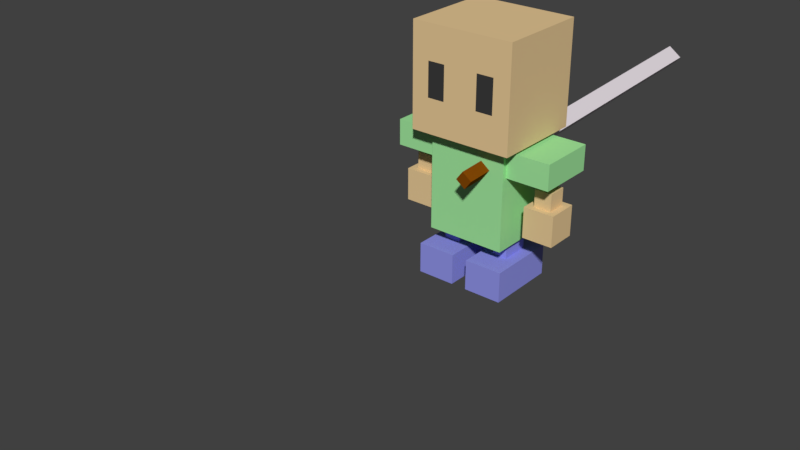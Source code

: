 # Source: playercube2.blend  (saved by Blender 2.79.0; exported with 4.5.12 LTS)
import bpy
from mathutils import Matrix  # noqa: F401  (used for matrix-valued properties, if any)

bpy.ops.wm.read_factory_settings(use_empty=True)
scene = bpy.context.scene
scene.name = 'Scene'

# ---- collections
col_collection_1 = bpy.data.collections.new('Collection 1'); scene.collection.children.link(col_collection_1)
col_collection_6 = bpy.data.collections.new('Collection 6'); scene.collection.children.link(col_collection_6)
col_collection_6.hide_render = True
col_collection_6.hide_viewport = True
col_collection_7 = bpy.data.collections.new('Collection 7'); scene.collection.children.link(col_collection_7)
col_collection_7.hide_render = True
col_collection_7.hide_viewport = True
col_collection_8 = bpy.data.collections.new('Collection 8'); scene.collection.children.link(col_collection_8)
col_collection_8.hide_render = True
col_collection_8.hide_viewport = True
col_collection_9 = bpy.data.collections.new('Collection 9'); scene.collection.children.link(col_collection_9)
col_collection_10 = bpy.data.collections.new('Collection 10'); scene.collection.children.link(col_collection_10)
col_collection_10.hide_render = True
col_collection_10.hide_viewport = True
col_collection_11 = bpy.data.collections.new('Collection 11'); scene.collection.children.link(col_collection_11)
col_collection_12 = bpy.data.collections.new('Collection 12'); scene.collection.children.link(col_collection_12)
col_collection_12.hide_render = True
col_collection_12.hide_viewport = True

# ---- materials (node trees are filled in below, after node groups)
mat_shoes = bpy.data.materials.new('Shoes')
mat_shoes.alpha_threshold = 0.0
mat_shoes.use_transparent_shadow = False
mat_shoes.diffuse_color = (0.2785, 0.291, 0.8, 1.0)
mat_shoes.roughness = 0.5
mat_shoes.specular_intensity = 0.0
mat_skin = bpy.data.materials.new('Skin')
mat_skin.alpha_threshold = 0.0
mat_skin.use_transparent_shadow = False
mat_skin.diffuse_color = (0.8, 0.5798, 0.3039, 1.0)
mat_skin.specular_color = (1.0, 0.2961, 0.04573)
mat_skin.roughness = 0.5
mat_skin.specular_intensity = 0.0
mat_skin.line_color = (0.0, 0.0, 0.0, 1.0)
mat_shirt = bpy.data.materials.new('Shirt')
mat_shirt.alpha_threshold = 0.0
mat_shirt.use_transparent_shadow = False
mat_shirt.diffuse_color = (0.3561, 0.8, 0.3422, 1.0)
mat_shirt.roughness = 0.5
mat_shirt.specular_intensity = 0.0
mat_shirt.line_color = (0.0, 0.0, 0.0, 1.0)
mat_eye = bpy.data.materials.new('Eye')
mat_eye.alpha_threshold = 0.0
mat_eye.use_transparent_shadow = False
mat_eye.diffuse_color = (0.04445, 0.04445, 0.04445, 1.0)
mat_eye.roughness = 0.5
mat_eye.specular_intensity = 0.0
mat_a_pants = bpy.data.materials.new('A.Pants')
mat_a_pants.alpha_threshold = 0.0
mat_a_pants.use_transparent_shadow = False
mat_a_pants.diffuse_color = (0.02565, 0.02631, 0.08714, 1.0)
mat_a_pants.roughness = 0.5
mat_plate = bpy.data.materials.new('Plate')
mat_plate.alpha_threshold = 0.0
mat_plate.use_transparent_shadow = False
mat_plate.diffuse_color = (0.006912, 0.006226, 0.03741, 1.0)
mat_plate.roughness = 0.5
mat_plate.specular_intensity = 0.0
mat_dark_iron = bpy.data.materials.new('Dark Iron')
mat_dark_iron.alpha_threshold = 0.0
mat_dark_iron.use_transparent_shadow = False
mat_dark_iron.diffuse_color = (0.3185, 0.3185, 0.3185, 1.0)
mat_dark_iron.roughness = 0.5
mat_dark_iron.specular_intensity = 0.0
mat_dark_iron.line_color = (0.0, 0.0, 0.0, 1.0)
mat_dark_wood = bpy.data.materials.new('Dark_Wood')
mat_dark_wood.alpha_threshold = 0.0
mat_dark_wood.use_transparent_shadow = False
mat_dark_wood.diffuse_color = (0.2266, 0.06338, 0.001937, 1.0)
mat_dark_wood.roughness = 0.5
mat_dark_wood.specular_intensity = 0.0
mat_dark_wood.line_color = (0.0, 0.0, 0.0, 1.0)
mat_sallow_iron = bpy.data.materials.new('sallow_iron')
mat_sallow_iron.alpha_threshold = 0.0
mat_sallow_iron.use_transparent_shadow = False
mat_sallow_iron.diffuse_color = (0.7484, 0.6862, 0.7325, 1.0)
mat_sallow_iron.roughness = 0.5
mat_sallow_iron.specular_intensity = 1.0
mat_sallow_iron.line_color = (0.0, 0.0, 0.0, 1.0)
mat_white = bpy.data.materials.new('white')
mat_white.alpha_threshold = 0.0
mat_white.use_transparent_shadow = False
mat_white.diffuse_color = (1.0, 1.0, 1.0, 1.0)
mat_white.roughness = 0.5
mat_white.specular_intensity = 0.0

# ---- material node trees

# ---- world
world_world = bpy.data.worlds.new('World'); scene.world = world_world
world_world.color = (0.05088, 0.05088, 0.05088)
world_world.use_sun_shadow = False
world_world.sun_shadow_jitter_overblur = 0.0
world_world.cycles.sampling_method = 'MANUAL'

# ---- meshes
me_cube_002 = bpy.data.meshes.new('Cube.002')
me_cube_002.from_pydata([(0.07345, -0.3317, -1.31), (0.07345, -0.3317, -1.018), (0.07345, 0.3491, -1.31), (0.07345, 0.3491, -1.018), (0.4362, -0.3317, -1.31), (0.4362, -0.3317, -1.018), (0.4362, 0.3491, -1.31), (0.4362, 0.3491, -1.018), (-0.07394, -0.3319, -1.31), (-0.07394, -0.3319, -1.018), (-0.07394, 0.35, -1.31), (-0.07394, 0.35, -1.018), (-0.4367, -0.3317, -1.31), (-0.4367, -0.3317, -1.018), (-0.4367, 0.3491, -1.31), (-0.4367, 0.3491, -1.018), (0.4589, 0.399, 0.09352), (0.4589, -0.2889, 0.09352), (0.4919, -0.3878, 0.09565), (0.4919, 0.4979, 0.09565), (-0.0002444, -0.3878, 0.09565), (-0.0002444, 0.4979, 0.09565), (-0.4593, 0.399, 0.09352), (-0.4593, -0.2889, 0.09352), (-0.4924, -0.3878, 0.09565), (-0.4924, 0.4979, 0.09565), (-0.0002444, 0.399, 0.09352), (-0.0002444, -0.2889, 0.09352), (0.3748, 0.3985, -0.8662), (0.3748, -0.2589, -0.8662), (0.3748, 0.399, 0.07344), (0.3748, -0.2584, 0.07344), (-0.3753, 0.3985, -0.8662), (-0.3753, -0.2589, -0.8662), (-0.3752, 0.399, 0.07344), (-0.3752, -0.2584, 0.07344), (-0.0002444, 0.3985, -0.8662), (-0.0002444, -0.2589, -0.8662), (-0.0002444, 0.399, 0.07344), (-0.0002444, -0.2584, 0.07344), (0.4919, -0.3878, 0.09565), (0.4919, 0.4979, 0.09565), (0.4919, -0.3878, 1.066), (0.4919, 0.4979, 1.066), (-0.0002444, -0.3878, 0.09565), (-0.0002444, 0.4979, 0.09565), (-0.4924, -0.3878, 0.09565), (-0.4924, 0.4979, 0.09565), (-0.0002444, 0.4979, 1.066), (-0.0002444, -0.3878, 1.066), (-0.4924, -0.3878, 1.066), (-0.4924, 0.4979, 1.066), (0.4888, -0.09298, -0.7483), (0.4888, -0.09298, -0.4536), (0.4888, 0.2017, -0.7483), (0.4888, 0.2017, -0.4536), (0.7836, -0.09298, -0.7483), (0.7836, -0.09298, -0.4536), (0.7836, 0.2017, -0.7483), (0.7836, 0.2017, -0.4536), (-0.4591, -0.1024, -0.7664), (-0.4591, -0.1024, -0.4529), (-0.4591, 0.2111, -0.7664), (-0.4591, 0.2111, -0.4529), (-0.7726, -0.1024, -0.7664), (-0.7726, -0.1024, -0.4529), (-0.7726, 0.2111, -0.7664), (-0.7726, 0.2111, -0.4529), (-0.0002444, 0.4979, 0.4191), (-0.0002444, 0.4979, 0.7425), (0.4919, 0.4979, 0.7425), (0.4919, 0.4979, 0.4191), (0.4919, -0.3878, 0.7425), (0.4919, -0.3878, 0.4191), (-0.0002444, -0.3878, 0.7425), (-0.0002444, -0.3878, 0.4191), (-0.4924, 0.4979, 0.7425), (-0.4924, 0.4979, 0.4191), (-0.4924, -0.3878, 0.7425), (-0.4924, -0.3878, 0.4191), (-0.3283, -0.3878, 0.09565), (-0.1643, -0.3878, 0.09565), (-0.3283, 0.4979, 0.09565), (-0.1643, 0.4979, 0.09565), (-0.3283, -0.3878, 1.066), (-0.1643, -0.3878, 1.066), (-0.3283, 0.4979, 1.066), (-0.1643, 0.4979, 1.066), (-0.1643, -0.3878, 0.4191), (-0.3283, -0.3878, 0.4191), (-0.1643, -0.3878, 0.7425), (-0.3283, -0.3878, 0.7425), (-0.3283, 0.4979, 0.4191), (-0.1643, 0.4979, 0.4191), (-0.3283, 0.4979, 0.7425), (-0.1643, 0.4979, 0.7425), (0.3278, -0.3878, 0.09565), (0.1638, -0.3878, 0.09565), (0.3278, 0.4979, 0.09565), (0.1638, 0.4979, 0.09565), (0.3278, -0.3878, 1.066), (0.1638, -0.3878, 1.066), (0.3278, 0.4979, 1.066), (0.1638, 0.4979, 1.066), (0.3278, -0.3878, 0.4191), (0.1638, -0.3878, 0.4191), (0.3278, -0.3878, 0.7425), (0.1638, -0.3878, 0.7425), (0.1638, 0.4979, 0.4191), (0.3278, 0.4979, 0.4191), (0.1638, 0.4979, 0.7425), (0.3278, 0.4979, 0.7425), (0.5537, -0.03582, -0.4536), (0.5537, 0.1446, -0.4536), (0.7187, 0.1446, -0.4536), (0.7187, -0.03582, -0.4536), (-0.5285, -0.0415, -0.4529), (-0.5285, 0.1503, -0.4529), (-0.7032, 0.1503, -0.4529), (-0.7032, -0.0415, -0.4529), (0.5537, -0.03582, -0.2896), (0.5537, 0.1446, -0.2896), (0.7187, 0.1446, -0.2896), (0.7187, -0.03582, -0.2896), (-0.5285, -0.0415, -0.2889), (-0.5285, 0.1503, -0.2889), (-0.7032, 0.1503, -0.2889), (-0.7032, -0.0415, -0.2889), (0.3748, 0.3368, -0.1782), (0.3748, -0.214, -0.1782), (0.3748, 0.3371, 0.06266), (0.3748, -0.2136, 0.06266), (0.7889, 0.3368, -0.1782), (0.7889, -0.214, -0.1782), (0.7889, 0.3371, 0.06269), (0.7889, -0.2136, 0.06269), (-0.3753, 0.3365, -0.181), (-0.3753, -0.2185, -0.181), (-0.3753, 0.3368, 0.06175), (-0.3753, -0.2182, 0.06175), (-0.7731, 0.3365, -0.181), (-0.7731, -0.2186, -0.181), (-0.7731, 0.3368, 0.06178), (-0.7731, -0.2182, 0.06178), (0.07345, -0.3317, -1.018), (0.07345, 0.3491, -1.018), (0.4362, 0.3491, -1.018), (0.4362, -0.3317, -1.018), (-0.07394, -0.3317, -1.018), (-0.07394, 0.3491, -1.018), (-0.4367, 0.3491, -1.018), (-0.4367, -0.3317, -1.018), (0.1838, -0.08205, -1.018), (0.1838, 0.1901, -1.018), (0.3259, 0.1901, -1.018), (0.3259, -0.08205, -1.018), (-0.177, -0.09591, -1.018), (-0.177, 0.2039, -1.018), (-0.3336, 0.2039, -1.018), (-0.3336, -0.09591, -1.018), (0.1838, -0.08205, -0.9158), (0.1838, 0.1901, -0.9158), (0.3259, 0.1901, -0.9158), (0.3259, -0.08205, -0.9158), (-0.177, -0.09591, -0.9158), (-0.177, 0.2039, -0.9158), (-0.3336, 0.2039, -0.9158), (-0.3336, -0.09591, -0.9158)], [], [(0, 1, 3, 2), (2, 3, 7, 6), (6, 7, 5, 4), (4, 5, 1, 0), (2, 6, 4, 0), (15, 13, 151, 150), (8, 10, 11, 9), (10, 14, 15, 11), (14, 12, 13, 15), (12, 8, 9, 13), (10, 8, 12, 14), (1, 5, 147, 144), (16, 26, 21, 19), (27, 17, 18, 20), (17, 16, 19, 18), (22, 25, 21, 26), (27, 20, 24, 23), (23, 24, 25, 22), (31, 29, 129, 131), (30, 28, 36, 38), (29, 31, 39, 37), (28, 29, 37, 36), (33, 35, 139, 137), (34, 38, 36, 32), (33, 37, 39, 35), (32, 36, 37, 33), (72, 70, 43, 42), (103, 48, 49, 101), (110, 69, 48, 103), (106, 72, 42, 100), (78, 50, 51, 76), (87, 85, 49, 48), (95, 87, 48, 69), (91, 84, 50, 78), (52, 53, 55, 54), (54, 55, 59, 58), (58, 59, 57, 56), (56, 57, 53, 52), (54, 58, 56, 52), (57, 59, 114, 115), (60, 62, 63, 61), (62, 66, 67, 63), (66, 64, 65, 67), (64, 60, 61, 65), (62, 60, 64, 66), (63, 67, 118, 117), (80, 89, 79, 46), (89, 91, 78, 79), (83, 93, 68, 45), (93, 95, 69, 68), (46, 79, 77, 47), (79, 78, 76, 77), (96, 40, 73, 104), (104, 73, 72, 106), (99, 45, 68, 108), (108, 68, 69, 110), (40, 41, 71, 73), (73, 71, 70, 72), (77, 76, 94, 92), (92, 94, 95, 93), (47, 77, 92, 82), (82, 92, 93, 83), (75, 74, 90, 88), (88, 90, 91, 89), (44, 75, 88, 81), (81, 88, 89, 80), (74, 49, 85, 90), (90, 85, 84, 91), (76, 51, 86, 94), (94, 86, 87, 95), (51, 50, 84, 86), (86, 84, 85, 87), (71, 109, 111, 70), (109, 108, 110, 111), (41, 98, 109, 71), (98, 99, 108, 109), (75, 105, 107, 74), (105, 104, 106, 107), (44, 97, 105, 75), (97, 96, 104, 105), (74, 107, 101, 49), (107, 106, 100, 101), (70, 111, 102, 43), (111, 110, 103, 102), (43, 102, 100, 42), (102, 103, 101, 100), (116, 117, 125, 124), (55, 53, 112, 113), (53, 57, 115, 112), (59, 55, 113, 114), (118, 119, 127, 126), (67, 65, 119, 118), (61, 63, 117, 116), (65, 61, 116, 119), (122, 121, 120, 123), (126, 127, 124, 125), (115, 114, 122, 123), (119, 116, 124, 127), (113, 112, 120, 121), (117, 118, 126, 125), (112, 115, 123, 120), (114, 113, 121, 122), (129, 128, 132, 133), (29, 28, 128, 129), (30, 31, 131, 130), (28, 30, 130, 128), (132, 134, 135, 133), (130, 131, 135, 134), (128, 130, 134, 132), (131, 129, 133, 135), (137, 139, 143, 141), (32, 33, 137, 136), (35, 34, 138, 139), (34, 32, 136, 138), (140, 141, 143, 142), (136, 137, 141, 140), (139, 138, 142, 143), (138, 136, 140, 142), (17, 27, 16), (39, 31, 30), (22, 26, 27), (27, 23, 22), (27, 26, 16), (38, 34, 39), (39, 34, 35), (38, 39, 30), (148, 149, 157, 156), (150, 151, 159, 158), (7, 3, 145, 146), (9, 11, 149, 148), (13, 9, 148, 151), (5, 7, 146, 147), (11, 15, 150, 149), (3, 1, 144, 145), (158, 159, 167, 166), (154, 153, 161, 162), (147, 146, 154, 155), (145, 144, 152, 153), (151, 148, 156, 159), (149, 150, 158, 157), (144, 147, 155, 152), (146, 145, 153, 154), (162, 161, 160, 163), (166, 167, 164, 165), (156, 157, 165, 164), (155, 154, 162, 163), (153, 152, 160, 161), (159, 156, 164, 167), (157, 158, 166, 165), (152, 155, 163, 160)])
me_cube_002.polygons.foreach_set('material_index', [0, 0, 0, 0, 0, 0, 0, 0, 0, 0, 0, 0, 1, 1, 1, 1, 1, 1, 2, 2, 2, 2, 2, 2, 2, 2, 1, 1, 1, 1, 1, 1, 1, 1, 1, 1, 1, 1, 1, 1, 1, 1, 1, 1, 1, 1, 1, 1, 1, 1, 1, 1, 1, 1, 1, 1, 1, 1, 1, 1, 1, 1, 1, 3, 1, 1, 1, 1, 1, 1, 1, 1, 1, 1, 1, 1, 1, 3, 1, 1, 1, 1, 1, 1, 1, 1, 1, 1, 1, 1, 1, 1, 1, 1, 1, 1, 1, 1, 1, 1, 1, 1, 2, 2, 2, 2, 2, 2, 2, 2, 2, 2, 2, 2, 2, 2, 2, 2, 1, 2, 1, 1, 1, 2, 2, 2, 0, 0, 0, 0, 0, 0, 0, 0, 0, 0, 0, 0, 0, 0, 0, 0, 0, 0, 0, 0, 0, 0, 0, 0])
me_cube_002.materials.append(mat_shoes)
me_cube_002.materials.append(mat_skin)
me_cube_002.materials.append(mat_shirt)
me_cube_002.materials.append(mat_eye)
me_cube_002.use_remesh_preserve_volume = False
me_cube_002.use_remesh_preserve_attributes = False
me_cube_002.use_mirror_vertex_groups = False
me_cube_002.update()
me_cube_001 = bpy.data.meshes.new('Cube.001')
me_cube_001.from_pydata([(0.06785, -0.3744, -0.1409), (0.06785, -0.3744, 0.1648), (0.06785, 0.2953, -0.1409), (0.06785, 0.2953, 0.1648), (0.4529, -0.3744, -0.1409), (0.4529, -0.3744, 0.1648), (0.4529, 0.2953, -0.1409), (0.4529, 0.2953, 0.1648), (0.07605, -0.4135, -0.1323), (0.07605, -0.4067, 0.1614), (0.433, -0.4067, 0.1602), (0.433, -0.4135, -0.1334), (-0.06107, -0.3741, -0.1409), (-0.06107, -0.3741, 0.1689), (-0.06107, 0.2956, -0.1409), (-0.06107, 0.2956, 0.1689), (-0.4647, -0.3741, -0.1409), (-0.4647, -0.3741, 0.1689), (-0.4647, 0.2956, -0.1409), (-0.4647, 0.2956, 0.1689), (-0.07425, -0.4133, -0.1327), (-0.07537, -0.4078, 0.1661), (-0.4587, -0.4078, 0.1649), (-0.4575, -0.4133, -0.1338), (0.06785, -0.3744, -0.008212), (0.06785, 0.2953, -0.008212), (0.4529, 0.2953, -0.008212), (0.4529, -0.3744, -0.008212), (0.07605, -0.4345, 0.03007), (0.433, -0.4345, 0.02894)], [], [(24, 1, 3, 25), (26, 7, 5, 27), (24, 0, 8, 28), (2, 6, 4, 0), (7, 3, 1, 5), (29, 10, 9, 28), (0, 4, 11, 8), (5, 1, 9, 10), (27, 5, 10, 29), (12, 14, 15, 13), (7, 26, 25), (18, 16, 17, 19), (13, 21, 20, 12), (14, 12, 16, 18), (19, 17, 13, 15), (23, 20, 21, 22), (12, 20, 23, 16), (17, 22, 21, 13), (16, 23, 22, 17), (7, 25, 3), (15, 14, 18), (26, 6, 2), (26, 2, 25), (15, 18, 19), (4, 27, 29, 11), (11, 29, 28, 8), (1, 24, 28, 9), (6, 26, 27, 4), (0, 24, 25, 2)])
me_cube_001.polygons.foreach_set('material_index', [3, 3, 3, 3, 3, 3, 3, 3, 3, 3, 3, 3, 3, 3, 3, 3, 3, 3, 3, 3, 3, 3, 3, 3, 3, 3, 3, 3, 3])
me_cube_001.materials.append(mat_shoes)
me_cube_001.materials.append(mat_skin)
me_cube_001.materials.append(mat_shirt)
me_cube_001.materials.append(mat_a_pants)
me_cube_001.use_remesh_preserve_volume = False
me_cube_001.use_remesh_preserve_attributes = False
me_cube_001.use_mirror_vertex_groups = False
me_cube_001.update()
me_cube_003 = bpy.data.meshes.new('Cube.003')
me_cube_003.from_pydata([(0.4101, 0.3761, 0.5466), (0.4097, 0.374, -0.127), (-0.4113, 0.3761, 0.5466), (-0.4117, 0.374, -0.127), (-0.0006133, 0.3761, 0.5466), (-0.0009823, 0.374, -0.1845), (-0.001519, -0.2414, -0.1844), (-0.00115, -0.2394, 0.5467), (-0.4122, -0.2414, -0.1268), (-0.4119, -0.2394, 0.5467), (-0.206, 0.3761, 0.5466), (-0.2063, 0.374, -0.127), (-0.001165, -0.2394, 0.1541), (-0.001165, -0.2394, 0.154), (0.4092, -0.2414, -0.1268), (-0.001136, -0.2394, 0.1541), (-0.001121, -0.2394, 0.1541), (-0.001136, -0.2394, 0.154), (0.2048, 0.3761, 0.5466), (0.2044, 0.374, -0.127), (-0.001121, -0.2394, 0.154), (-0.001179, -0.2394, 0.1541), (-0.001179, -0.2394, 0.154), (-0.00115, -0.2394, 0.1541), (-0.00115, -0.2394, 0.154), (0.2038, -0.2414, -0.1268), (0.4096, -0.2394, 0.5467), (0.2042, -0.2394, 0.5467), (-0.2069, -0.2414, -0.1268), (-0.2065, -0.2394, 0.5467)], [], [(18, 19, 5, 4), (10, 4, 5, 11), (1, 0, 26, 14), (19, 1, 14, 25), (8, 28, 13, 22), (6, 25, 17, 24), (9, 8, 22, 21), (14, 26, 16, 20), (26, 27, 15, 16), (10, 2, 9, 29), (27, 7, 23, 15), (29, 9, 21, 12), (2, 10, 11, 3), (25, 14, 20, 17), (7, 29, 12, 23), (28, 6, 24, 13), (0, 18, 27, 26), (5, 19, 25, 6), (4, 10, 29, 7), (2, 3, 8, 9), (11, 5, 6, 28), (18, 4, 7, 27), (3, 11, 28, 8), (0, 1, 19, 18)])
me_cube_003.polygons.foreach_set('material_index', [3, 3, 3, 3, 3, 3, 3, 3, 3, 3, 3, 3, 3, 3, 3, 3, 3, 3, 3, 3, 3, 3, 3, 3])
me_cube_003.materials.append(mat_shoes)
me_cube_003.materials.append(mat_skin)
me_cube_003.materials.append(mat_shirt)
me_cube_003.materials.append(mat_plate)
me_cube_003.use_remesh_preserve_volume = False
me_cube_003.use_remesh_preserve_attributes = False
me_cube_003.use_mirror_vertex_groups = False
me_cube_003.update()
me_cube_004 = bpy.data.meshes.new('Cube.004')
me_cube_004.from_pydata([(0.5259, -0.5169, -0.4819), (0.5261, 0.4774, -0.4528), (0.5253, -0.5442, 0.4528), (0.5255, 0.4502, 0.4818), (-0.5255, -0.5167, -0.4825), (-0.5253, 0.4776, -0.4535), (-0.5261, -0.544, 0.4521), (-0.5259, 0.4504, 0.4812), (0.4743, -0.5171, -0.4819), (0.4789, -0.5428, 0.4063), (-0.479, -0.5167, -0.4822), (-0.4796, -0.5427, 0.4057), (-0.0002288, 0.4503, 0.4815), (0.4745, 0.4286, -0.4543), (-0.0003923, -0.5441, 0.4524), (-0.4737, 0.4288, -0.4549), (0.0003967, 0.4775, -0.4531), (-0.0003647, -0.5427, 0.406), (0.0003887, 0.4287, -0.4546), (0.0003887, 0.4287, -0.4546), (0.0003887, 0.4287, -0.4546), (0.0003208, 0.0566, -0.4541), (0.0003819, 0.4284, -0.4433), (-0.4737, 0.4285, -0.4436), (0.4744, 0.4283, -0.443), (0.4745, 0.4333, -0.4542), (0.4791, 0.4076, 0.4341), (-0.4789, 0.4337, -0.4544), (-0.4795, 0.4078, 0.4335), (-0.0002084, 0.4077, 0.4338), (-0.000224, 0.4199, -0.06824), (0.0004038, 0.4199, -0.06824), (8.992e-05, 0.4199, -0.06824), (0.000388, 0.4335, -0.452), (-0.4789, 0.4336, -0.4522), (0.4797, 0.4335, -0.4517), (0.0003581, 0.2424, -0.4601), (0.0004082, 0.2424, -0.4601), (0.000308, 0.2424, -0.4601), (0.0003581, 0.2424, -0.4601), (0.0003793, 0.2424, -0.4601), (0.0003369, 0.2424, -0.4601), (0.0003581, 0.2424, -0.4601), (0.2011, 0.05656, -0.454), (-0.2005, 0.05578, -0.4543), (0.0003207, 0.05574, -0.4542)], [(18, 19), (19, 20)], [(0, 1, 3, 2), (14, 12, 7, 6), (6, 7, 5, 4), (16, 1, 13, 18), (14, 6, 11, 17), (12, 3, 1, 16), (0, 2, 9, 8), (6, 4, 10, 11), (4, 5, 15, 10), (1, 0, 8, 13), (7, 12, 16, 5), (2, 14, 17, 9), (5, 16, 18, 15), (2, 3, 12, 14), (22, 24, 43, 21), (42, 41, 44, 45), (17, 11, 28, 29), (9, 17, 29, 26), (11, 10, 27, 28), (8, 9, 26, 25), (13, 18, 32, 30), (26, 29, 33, 35), (18, 15, 31, 32), (29, 28, 34, 33), (40, 39, 21, 43), (37, 40, 43, 24), (39, 36, 22, 21), (18, 13, 37, 36), (36, 42, 45, 22), (15, 18, 36, 38), (36, 37, 24, 22), (23, 22, 45, 44), (38, 36, 22, 23), (41, 38, 23, 44)])
me_cube_004.polygons.foreach_set('material_index', [3, 3, 3, 3, 3, 3, 3, 3, 3, 3, 3, 3, 3, 3, 3, 3, 3, 3, 3, 3, 3, 3, 3, 3, 3, 3, 3, 3, 3, 3, 3, 3, 3, 3])
me_cube_004.materials.append(mat_shoes)
me_cube_004.materials.append(mat_skin)
me_cube_004.materials.append(mat_shirt)
me_cube_004.materials.append(mat_plate)
me_cube_004.use_remesh_preserve_volume = False
me_cube_004.use_remesh_preserve_attributes = False
me_cube_004.use_mirror_vertex_groups = False
me_cube_004.update()
me_cube_005 = bpy.data.meshes.new('Cube.005')
me_cube_005.from_pydata([(0.05387, -1.324, 0.1054), (0.07427, -1.825, 0.1077), (-0.03691, -1.829, 0.1113), (-0.05731, -1.329, 0.1091), (0.05754, -1.324, 0.2167), (0.07795, -1.825, 0.219), (-0.03323, -1.829, 0.2226), (-0.05364, -1.329, 0.2203), (0.07095, -1.188, 0.08137), (-0.08899, -1.195, 0.08665), (0.07624, -1.188, 0.2415), (-0.08371, -1.195, 0.2467), (0.2571, -1.357, 0.07519), (0.2624, -1.357, 0.2353), (-0.2599, -1.379, 0.09226), (-0.2546, -1.379, 0.2523), (0.2495, -1.18, 0.07547), (0.2547, -1.18, 0.2356), (-0.2675, -1.202, 0.09254), (-0.2622, -1.202, 0.2526), (0.07095, -1.188, 0.08137), (-0.08899, -1.195, 0.08665), (0.07624, -1.188, 0.2415), (-0.08371, -1.195, 0.2467), (0.07219, -1.188, 0.119), (-0.08775, -1.195, 0.1242), (0.07489, -1.188, 0.2006), (-0.08505, -1.195, 0.2059), (-0.04557, 1.813, 0.1025), (-0.2055, 1.806, 0.1078), (-0.04287, 1.813, 0.1842), (-0.2028, 1.806, 0.1895)], [], [(0, 1, 2, 3), (4, 7, 6, 5), (0, 4, 5, 1), (1, 5, 6, 2), (2, 6, 7, 3), (4, 0, 12, 13), (8, 9, 21, 20), (7, 11, 19, 15), (7, 4, 10, 11), (0, 3, 9, 8), (13, 12, 16, 17), (14, 15, 19, 18), (11, 9, 18, 19), (9, 3, 14, 18), (3, 7, 15, 14), (0, 8, 16, 12), (10, 4, 13, 17), (8, 10, 17, 16), (20, 21, 25, 24), (10, 8, 20, 22), (9, 11, 23, 21), (11, 10, 22, 23), (24, 25, 29, 28), (22, 20, 24, 26), (21, 23, 27, 25), (23, 22, 26, 27), (30, 28, 29, 31), (26, 24, 28, 30), (25, 27, 31, 29), (27, 26, 30, 31)])
me_cube_005.polygons.foreach_set('material_index', [1, 1, 1, 1, 1, 1, 0, 1, 1, 1, 1, 1, 1, 1, 1, 1, 1, 1, 1, 0, 0, 1, 2, 0, 0, 1, 2, 2, 2, 2])
me_cube_005.materials.append(mat_dark_iron)
me_cube_005.materials.append(mat_dark_wood)
me_cube_005.materials.append(mat_sallow_iron)
me_cube_005.use_remesh_preserve_volume = False
me_cube_005.use_remesh_preserve_attributes = False
me_cube_005.use_mirror_vertex_groups = False
me_cube_005.update()
me_plane = bpy.data.meshes.new('Plane')
me_plane.from_pydata([(-0.5399, -0.5485, -0.0499), (0.5818, -0.5485, -0.0499), (-0.5399, 0.5732, -0.0499), (0.5818, 0.5732, -0.0499), (-0.5399, 0.5732, 0.05357), (-0.5399, -0.5485, 0.05357), (0.5818, -0.5485, 0.05357), (0.5818, 0.5732, 0.05357)], [], [(0, 2, 3, 1), (5, 6, 7, 4), (1, 3, 7, 6), (2, 0, 5, 4), (3, 2, 4, 7), (0, 1, 6, 5)])
me_plane.materials.append(mat_dark_iron)
me_plane.use_remesh_preserve_volume = False
me_plane.use_remesh_preserve_attributes = False
me_plane.use_mirror_vertex_groups = False
me_plane.update()
me_cube = bpy.data.meshes.new('Cube')
me_cube.from_pydata([(0.2426, 1.066, 0.07101), (0.2423, 1.066, -0.06128), (0.03913, 0.8974, -0.0618), (0.03946, 0.8968, 0.07049), (0.2546, -1.042, 0.04977), (0.2543, -1.042, -0.08252), (0.06482, -0.8804, -0.07981), (0.06515, -0.881, 0.05249), (-0.01414, 0.7038, 0.06886), (-0.1495, 0.3606, 0.0662), (-0.2311, 0.008857, 0.06314), (-0.1455, -0.342, 0.05912), (0.005704, -0.6805, 0.05485), (-0.01447, 0.7044, -0.06343), (-0.1498, 0.3613, -0.0661), (-0.2314, 0.009485, -0.06916), (-0.1458, -0.3413, -0.07318), (0.005371, -0.6798, -0.07745), (-0.1131, 0.7059, -0.06285), (-0.2589, 0.3606, -0.06547), (-0.3405, 0.008856, -0.06853), (-0.2549, -0.342, -0.07255), (-0.09174, -0.6894, -0.07698), (-0.1127, 0.7053, 0.06945), (-0.2586, 0.36, 0.06682), (-0.3401, 0.008228, 0.06376), (-0.2546, -0.3426, 0.05974), (-0.0914, -0.69, 0.05531), (0.2425, 1.066, 0.01844), (0.2424, 1.066, -0.0006768), (0.03924, 0.8972, -0.001197), (0.03935, 0.897, 0.01792), (0.2545, -1.042, -0.002801), (0.2544, -1.042, -0.02191), (0.06493, -0.8806, -0.0192), (0.06504, -0.8808, -8.562e-05), (-0.1129, 0.7057, -0.002241), (-0.1128, 0.7055, 0.01687), (-0.2588, 0.3604, -0.004865), (-0.2587, 0.3602, 0.01425), (-0.3404, 0.008635, -0.007927), (-0.3403, 0.008443, 0.01119), (-0.2548, -0.3422, -0.01194), (-0.2547, -0.3424, 0.00717), (-0.09162, -0.6896, -0.01638), (-0.09151, -0.6898, 0.002738), (-0.01425, 0.704, 0.01629), (-0.01436, 0.7042, -0.002826), (-0.1496, 0.3609, 0.01362), (-0.1497, 0.361, -0.005489), (-0.2312, 0.009072, 0.01056), (-0.2313, 0.009264, -0.008551), (-0.1456, -0.3417, 0.006545), (-0.1457, -0.3416, -0.01257), (0.005593, -0.6802, 0.002272), (0.005482, -0.6801, -0.01684), (0.2563, 1.031, -0.00111), (0.268, -1.007, -0.02164), (0.2681, -1.007, -0.002525), (0.2564, 1.031, 0.018), (-0.3401, 0.008228, 0.06376), (-0.2546, -0.3426, 0.05974), (-0.1455, -0.342, 0.05912), (-0.2311, 0.008857, 0.06314), (0.2425, 1.066, 0.01844), (0.2424, 1.066, -0.0006768), (0.2545, -1.042, -0.002801), (0.2544, -1.042, -0.02191)], [(65, 67), (64, 66)], [(29, 1, 2, 30), (33, 34, 6, 5), (55, 33, 5, 17), (17, 5, 6, 22), (45, 35, 7, 27), (8, 0, 3, 23), (4, 12, 27, 7), (12, 11, 26, 27), (10, 25, 60, 63), (10, 9, 24, 25), (9, 8, 23, 24), (31, 37, 23, 3), (37, 39, 24, 23), (39, 41, 25, 24), (41, 43, 26, 25), (43, 45, 27, 26), (1, 13, 18, 2), (13, 14, 19, 18), (14, 15, 20, 19), (15, 16, 21, 20), (16, 17, 22, 21), (29, 47, 13, 1), (47, 49, 14, 13), (49, 51, 15, 14), (51, 53, 16, 15), (53, 55, 17, 16), (11, 12, 54, 52), (52, 54, 55, 53), (10, 11, 52, 50), (50, 52, 53, 51), (9, 10, 50, 48), (48, 50, 51, 49), (8, 9, 48, 46), (46, 48, 49, 47), (0, 8, 46, 28), (28, 46, 47, 29), (21, 22, 44, 42), (42, 44, 45, 43), (20, 21, 42, 40), (40, 42, 43, 41), (19, 20, 40, 38), (38, 40, 41, 39), (18, 19, 38, 36), (36, 38, 39, 37), (2, 18, 36, 30), (30, 36, 37, 31), (22, 6, 34, 44), (44, 34, 35, 45), (12, 4, 32, 54), (54, 32, 33, 55), (4, 7, 35, 32), (32, 35, 34, 33), (0, 28, 31, 3), (28, 29, 30, 31), (33, 32, 58, 57), (59, 56, 57, 58), (28, 29, 56, 59), (29, 33, 57, 56), (32, 28, 59, 58), (62, 63, 60, 61), (26, 11, 62, 61), (25, 26, 61, 60), (11, 10, 63, 62)])
me_cube.polygons.foreach_set('use_smooth', [1, 1, 1, 1, 1, 1, 1, 1, 1, 1, 1, 1, 1, 1, 1, 1, 1, 1, 1, 1, 1, 1, 1, 1, 1, 1, 1, 1, 1, 1, 1, 1, 1, 1, 1, 1, 1, 1, 1, 1, 1, 1, 1, 1, 1, 1, 1, 1, 1, 1, 1, 1, 1, 1, 1, 1, 1, 0, 0, 1, 1, 1, 1])
me_cube.polygons.foreach_set('material_index', [2, 2, 2, 2, 2, 2, 2, 2, 2, 2, 2, 2, 2, 2, 2, 2, 2, 2, 2, 2, 2, 2, 2, 2, 2, 2, 2, 2, 2, 2, 2, 2, 2, 2, 2, 2, 2, 2, 2, 2, 2, 2, 2, 2, 2, 2, 2, 2, 2, 2, 2, 2, 2, 2, 0, 3, 0, 3, 3, 2, 2, 2, 2])
_k = set([(0, 3), (0, 8), (0, 28), (1, 2), (1, 13), (1, 29), (2, 18), (2, 30), (3, 23), (3, 31), (4, 7), (4, 12), (4, 32), (5, 6), (5, 17), (5, 33), (6, 22), (6, 34), (7, 27), (7, 35), (8, 9), (8, 46), (9, 10), (9, 48), (10, 11), (10, 50), (11, 12), (11, 52), (12, 54), (13, 14), (13, 47), (14, 15), (14, 49), (15, 16), (15, 51), (16, 17), (16, 53), (17, 55), (18, 19), (18, 36), (19, 20), (19, 38), (20, 21), (20, 40), (21, 22), (21, 42), (22, 44), (23, 24), (23, 37), (24, 25), (24, 39), (25, 26), (25, 41), (26, 27), (26, 43), (27, 45), (28, 29), (30, 31), (32, 33), (34, 35), (36, 37), (38, 39), (40, 41), (42, 43), (44, 45), (46, 47), (48, 49), (50, 51), (52, 53), (54, 55), (56, 59), (57, 58), (60, 61), (62, 63)])
me_cube.attributes.new('sharp_edge', 'BOOLEAN', 'EDGE').data.foreach_set('value', [ (min(e.vertices), max(e.vertices)) in _k for e in me_cube.edges])
_ca = me_cube.color_attributes.new('Col', 'BYTE_COLOR', 'CORNER')
_ca.data.foreach_set('color', [1.0, 1.0, 1.0, 1.0, 1.0, 1.0, 1.0, 1.0, 1.0, 1.0, 1.0, 1.0, 1.0, 1.0, 1.0, 1.0, 1.0, 1.0, 1.0, 1.0, 1.0, 1.0, 1.0, 1.0, 1.0, 1.0, 1.0, 1.0, 1.0, 1.0, 1.0, 1.0, 1.0, 1.0, 1.0, 1.0, 1.0, 1.0, 1.0, 1.0, 1.0, 1.0, 1.0, 1.0, 1.0, 1.0, 1.0, 1.0, 1.0, 1.0, 1.0, 1.0, 1.0, 1.0, 1.0, 1.0, 1.0, 1.0, 1.0, 1.0, 1.0, 1.0, 1.0, 1.0, 1.0, 1.0, 1.0, 1.0, 1.0, 1.0, 1.0, 1.0, 1.0, 1.0, 1.0, 1.0, 1.0, 1.0, 1.0, 1.0, 1.0, 1.0, 1.0, 1.0, 1.0, 1.0, 1.0, 1.0, 1.0, 1.0, 1.0, 1.0, 1.0, 1.0, 1.0, 1.0, 1.0, 1.0, 1.0, 1.0, 1.0, 1.0, 1.0, 1.0, 1.0, 1.0, 1.0, 1.0, 1.0, 1.0, 1.0, 1.0, 1.0, 1.0, 1.0, 1.0, 1.0, 1.0, 1.0, 1.0, 1.0, 1.0, 1.0, 1.0, 1.0, 1.0, 1.0, 1.0, 1.0, 1.0, 1.0, 1.0, 1.0, 1.0, 1.0, 1.0, 1.0, 1.0, 1.0, 1.0, 1.0, 1.0, 1.0, 1.0, 1.0, 1.0, 1.0, 1.0, 1.0, 1.0, 1.0, 1.0, 1.0, 1.0, 1.0, 1.0, 1.0, 1.0, 1.0, 1.0, 1.0, 1.0, 1.0, 1.0, 1.0, 1.0, 1.0, 1.0, 1.0, 1.0, 1.0, 1.0, 1.0, 1.0, 1.0, 1.0, 1.0, 1.0, 1.0, 1.0, 1.0, 1.0, 1.0, 1.0, 1.0, 1.0, 1.0, 1.0, 1.0, 1.0, 1.0, 1.0, 1.0, 1.0, 1.0, 1.0, 1.0, 1.0, 1.0, 1.0, 1.0, 1.0, 1.0, 1.0, 1.0, 1.0, 1.0, 1.0, 1.0, 1.0, 1.0, 1.0, 1.0, 1.0, 1.0, 1.0, 1.0, 1.0, 1.0, 1.0, 1.0, 1.0, 1.0, 1.0, 1.0, 1.0, 1.0, 1.0, 1.0, 1.0, 1.0, 1.0, 1.0, 1.0, 1.0, 1.0, 1.0, 1.0, 1.0, 1.0, 1.0, 1.0, 1.0, 1.0, 1.0, 1.0, 1.0, 1.0, 1.0, 1.0, 1.0, 1.0, 1.0, 1.0, 1.0, 1.0, 1.0, 1.0, 1.0, 1.0, 1.0, 1.0, 1.0, 1.0, 1.0, 1.0, 1.0, 1.0, 1.0, 1.0, 1.0, 1.0, 1.0, 1.0, 1.0, 1.0, 1.0, 1.0, 1.0, 1.0, 1.0, 1.0, 1.0, 1.0, 1.0, 1.0, 1.0, 1.0, 1.0, 1.0, 1.0, 1.0, 1.0, 1.0, 1.0, 1.0, 1.0, 1.0, 1.0, 1.0, 1.0, 1.0, 1.0, 1.0, 1.0, 1.0, 1.0, 1.0, 1.0, 1.0, 1.0, 1.0, 1.0, 1.0, 1.0, 1.0, 1.0, 1.0, 1.0, 1.0, 1.0, 1.0, 1.0, 1.0, 1.0, 1.0, 1.0, 1.0, 1.0, 1.0, 1.0, 1.0, 1.0, 1.0, 1.0, 1.0, 1.0, 1.0, 1.0, 1.0, 1.0, 1.0, 1.0, 1.0, 1.0, 1.0, 1.0, 1.0, 1.0, 1.0, 1.0, 1.0, 1.0, 1.0, 1.0, 1.0, 1.0, 1.0, 1.0, 1.0, 1.0, 1.0, 1.0, 1.0, 1.0, 1.0, 1.0, 1.0, 1.0, 1.0, 1.0, 1.0, 1.0, 1.0, 1.0, 1.0, 1.0, 1.0, 1.0, 1.0, 1.0, 1.0, 1.0, 1.0, 1.0, 1.0, 1.0, 1.0, 1.0, 1.0, 1.0, 1.0, 1.0, 1.0, 1.0, 1.0, 1.0, 1.0, 1.0, 1.0, 1.0, 1.0, 1.0, 1.0, 1.0, 1.0, 1.0, 1.0, 1.0, 1.0, 1.0, 1.0, 1.0, 1.0, 1.0, 1.0, 1.0, 1.0, 1.0, 1.0, 1.0, 1.0, 1.0, 1.0, 1.0, 1.0, 1.0, 1.0, 1.0, 1.0, 1.0, 1.0, 1.0, 1.0, 1.0, 1.0, 1.0, 1.0, 1.0, 1.0, 1.0, 1.0, 1.0, 1.0, 1.0, 1.0, 1.0, 1.0, 1.0, 1.0, 1.0, 1.0, 1.0, 1.0, 1.0, 1.0, 1.0, 1.0, 1.0, 1.0, 1.0, 1.0, 1.0, 1.0, 1.0, 1.0, 1.0, 1.0, 1.0, 1.0, 1.0, 1.0, 1.0, 1.0, 1.0, 1.0, 1.0, 1.0, 1.0, 1.0, 1.0, 1.0, 1.0, 1.0, 1.0, 1.0, 1.0, 1.0, 1.0, 1.0, 1.0, 1.0, 1.0, 1.0, 1.0, 1.0, 1.0, 1.0, 1.0, 1.0, 1.0, 1.0, 1.0, 1.0, 1.0, 1.0, 1.0, 1.0, 1.0, 1.0, 1.0, 1.0, 1.0, 1.0, 1.0, 1.0, 1.0, 1.0, 1.0, 1.0, 1.0, 1.0, 1.0, 1.0, 1.0, 1.0, 1.0, 1.0, 1.0, 1.0, 1.0, 1.0, 1.0, 1.0, 1.0, 1.0, 1.0, 1.0, 1.0, 1.0, 1.0, 1.0, 1.0, 1.0, 1.0, 1.0, 1.0, 1.0, 1.0, 1.0, 1.0, 1.0, 1.0, 1.0, 1.0, 1.0, 1.0, 1.0, 1.0, 1.0, 1.0, 1.0, 1.0, 1.0, 1.0, 1.0, 1.0, 1.0, 1.0, 1.0, 1.0, 1.0, 1.0, 1.0, 1.0, 1.0, 1.0, 1.0, 1.0, 1.0, 1.0, 1.0, 1.0, 1.0, 1.0, 1.0, 1.0, 1.0, 1.0, 1.0, 1.0, 1.0, 1.0, 1.0, 1.0, 1.0, 1.0, 1.0, 1.0, 1.0, 1.0, 1.0, 1.0, 1.0, 1.0, 1.0, 1.0, 1.0, 1.0, 1.0, 1.0, 1.0, 1.0, 1.0, 1.0, 1.0, 1.0, 1.0, 1.0, 1.0, 1.0, 1.0, 1.0, 1.0, 1.0, 1.0, 1.0, 1.0, 1.0, 1.0, 1.0, 1.0, 1.0, 1.0, 1.0, 1.0, 1.0, 1.0, 1.0, 1.0, 1.0, 1.0, 1.0, 1.0, 1.0, 1.0, 1.0, 1.0, 1.0, 1.0, 1.0, 1.0, 1.0, 1.0, 1.0, 1.0, 1.0, 1.0, 1.0, 1.0, 1.0, 1.0, 1.0, 1.0, 1.0, 1.0, 1.0, 1.0, 1.0, 1.0, 1.0, 1.0, 1.0, 1.0, 1.0, 1.0, 1.0, 1.0, 1.0, 1.0, 1.0, 1.0, 1.0, 1.0, 1.0, 1.0, 1.0, 1.0, 1.0, 1.0, 1.0, 1.0, 1.0, 1.0, 1.0, 1.0, 1.0, 1.0, 1.0, 1.0, 1.0, 1.0, 1.0, 1.0, 1.0, 1.0, 1.0, 1.0, 1.0, 1.0, 1.0, 1.0, 1.0, 1.0, 1.0, 1.0, 1.0, 1.0, 1.0, 1.0, 1.0, 1.0, 1.0, 1.0, 1.0, 1.0, 1.0, 1.0, 1.0, 1.0, 1.0, 1.0, 1.0, 1.0, 1.0, 1.0, 1.0, 1.0, 1.0, 1.0, 1.0, 1.0, 1.0, 1.0, 1.0, 1.0, 1.0, 1.0, 1.0, 1.0, 1.0, 1.0, 1.0, 1.0, 1.0, 1.0, 1.0, 1.0, 1.0, 1.0, 1.0, 1.0, 1.0, 1.0, 1.0, 1.0, 1.0, 1.0, 1.0, 1.0, 1.0, 1.0, 1.0, 1.0, 1.0, 1.0, 1.0, 1.0, 1.0, 1.0, 1.0, 1.0, 1.0, 1.0, 1.0, 1.0, 1.0, 1.0, 1.0, 1.0, 1.0, 1.0, 1.0, 1.0, 1.0, 1.0, 1.0, 1.0, 1.0, 1.0, 1.0, 1.0, 1.0, 1.0, 1.0, 1.0, 1.0, 1.0, 1.0, 1.0, 1.0, 1.0, 1.0, 1.0, 1.0, 1.0, 1.0, 1.0, 1.0, 1.0, 1.0, 1.0, 1.0, 1.0, 1.0, 1.0, 1.0, 1.0, 1.0, 1.0, 1.0, 1.0, 1.0, 1.0, 1.0, 1.0, 1.0, 1.0, 1.0, 1.0, 1.0, 1.0, 1.0, 1.0, 1.0, 1.0, 1.0, 1.0, 1.0, 1.0, 1.0, 1.0, 1.0, 1.0, 1.0, 1.0, 1.0, 1.0, 1.0, 1.0, 1.0, 1.0, 1.0, 1.0, 1.0, 1.0, 1.0, 1.0, 1.0, 1.0, 1.0, 1.0, 1.0, 1.0, 1.0, 1.0, 1.0, 1.0, 1.0, 1.0, 1.0, 1.0, 1.0, 1.0, 1.0, 1.0, 1.0, 1.0, 1.0, 1.0, 1.0, 1.0, 1.0, 1.0, 1.0, 1.0, 1.0, 1.0, 1.0, 1.0, 1.0, 1.0, 1.0, 1.0, 1.0, 1.0, 1.0, 1.0, 1.0, 1.0, 1.0, 1.0, 1.0, 1.0, 1.0, 1.0, 1.0, 1.0, 1.0, 1.0, 1.0, 1.0, 1.0, 1.0, 1.0, 1.0, 1.0, 1.0, 1.0, 1.0, 1.0, 1.0, 1.0, 1.0, 1.0, 1.0, 1.0, 1.0, 1.0, 1.0, 1.0, 1.0, 1.0, 1.0, 1.0, 1.0, 1.0, 1.0, 1.0, 1.0, 1.0, 1.0, 1.0, 1.0, 1.0, 1.0, 1.0, 1.0, 1.0, 1.0, 1.0, 1.0, 1.0, 1.0, 1.0, 1.0, 1.0, 1.0, 1.0, 1.0, 1.0, 1.0, 1.0, 1.0, 1.0, 1.0, 1.0, 1.0, 1.0, 1.0, 1.0, 1.0, 1.0, 1.0, 1.0, 1.0, 1.0, 1.0, 1.0, 1.0, 1.0, 1.0, 1.0, 1.0, 1.0, 1.0, 1.0, 1.0, 1.0, 1.0, 1.0, 1.0, 1.0, 1.0, 1.0, 1.0, 1.0, 1.0])
me_cube.materials.append(mat_dark_iron)
me_cube.materials.append(mat_skin)
me_cube.materials.append(mat_dark_wood)
me_cube.materials.append(mat_white)
me_cube.use_remesh_preserve_volume = False
me_cube.use_remesh_preserve_attributes = False
me_cube.use_mirror_vertex_groups = False
me_cube.update()
me_cube.normals_split_custom_set([tuple(v) for v in zip(*[iter([-0.6389, 0.7692, 0.007695, -0.6389, 0.7693, 0.003974, -0.6389, 0.7693, 0.003974, -0.6389, 0.7692, 0.007693, -0.6482, -0.7615, -0.002738, -0.6482, -0.7615, -0.002744, -0.6482, -0.7615, -0.001588, -0.6482, -0.7615, -0.001588, 0.8239, 0.5668, 0.0007416, 0.8239, 0.5668, 0.0007407, 0.8239, 0.5668, 0.0005559, 0.8239, 0.5668, 0.0005559, -0.005781, 0.01004, -0.9999, -0.005781, 0.01004, -0.9999, -0.005781, 0.01004, -0.9999, -0.00578, 0.01004, -0.9999, -0.7735, -0.6339, -0.001428, -0.7735, -0.6339, -0.00143, -0.7734, -0.6339, -0.0009651, -0.7734, -0.6339, -0.0009651, 0.00578, -0.01004, 0.9999, 0.00578, -0.01004, 0.9999, 0.00578, -0.01004, 0.9999, 0.00578, -0.01004, 0.9999, 0.00578, -0.01004, 0.9999, 0.00578, -0.01004, 0.9999, 0.00578, -0.01004, 0.9999, 0.00578, -0.01004, 0.9999, 0.00578, -0.01004, 0.9999, 0.002238, -0.003889, 1.0, 0.001536, -0.002669, 1.0, 0.00578, -0.01004, 0.9999, 0.002109, -0.003664, 1.0, 0.001726, -0.002998, 1.0, 0.001726, -0.002998, 1.0, 0.002109, -0.003664, 1.0, 0.002109, -0.003664, 1.0, 0.00578, -0.01004, 0.9999, 0.00578, -0.01004, 0.9999, 0.001726, -0.002998, 1.0, 0.00578, -0.01004, 0.9999, 0.00578, -0.01004, 0.9999, 0.00578, -0.01004, 0.9999, 0.00578, -0.01004, 0.9999, -0.783, 0.622, 0.007482, -0.783, 0.622, 0.007487, -0.783, 0.6221, 0.004197, -0.783, 0.6221, 0.004197, -0.9212, 0.3891, 0.006379, -0.9212, 0.3891, 0.006386, -0.9212, 0.3891, 0.003536, -0.9212, 0.3891, 0.003536, -0.9742, 0.2258, 0.005434, -0.9742, 0.2258, 0.005442, -0.9742, 0.2259, 0.002979, -0.9742, 0.2259, 0.002979, -0.9715, -0.237, 0.002155, -0.9715, -0.237, 0.00216, -0.9715, -0.237, 0.001079, -0.9715, -0.237, 0.001079, -0.9051, -0.4251, 0.000565, -0.9051, -0.4251, 0.0005667, -0.9051, -0.4251, 0.000168, -0.9051, -0.4251, 0.000168, -0.00578, 0.01004, -0.9999, -0.00578, 0.01004, -0.9999, -0.00578, 0.01004, -0.9999, -0.00578, 0.01004, -0.9999, -0.00578, 0.01004, -0.9999, -0.00578, 0.01004, -0.9999, -0.00578, 0.01004, -0.9999, -0.00578, 0.01004, -0.9999, -0.00578, 0.01004, -0.9999, -0.00578, 0.01004, -0.9999, -0.00578, 0.01004, -0.9999, -0.00578, 0.01004, -0.9999, -0.00578, 0.01004, -0.9999, -0.00578, 0.01004, -0.9999, -0.00578, 0.01004, -0.9999, -0.00578, 0.01004, -0.9999, -0.00578, 0.01004, -0.9999, -0.005781, 0.01004, -0.9999, -0.00578, 0.01004, -0.9999, -0.00578, 0.01004, -0.9999, 0.8155, -0.5787, -0.007063, 0.8155, -0.5787, -0.007057, 0.8155, -0.5788, -0.003602, 0.8155, -0.5788, -0.003602, 0.9302, -0.3669, -0.006053, 0.9302, -0.3669, -0.006045, 0.9303, -0.3669, -0.00304, 0.9303, -0.3669, -0.00304, 0.9742, -0.2258, -0.005257, 0.9742, -0.2258, -0.005248, 0.9742, -0.2259, -0.002607, 0.9742, -0.2259, -0.002607, 0.9715, 0.237, -0.002079, 0.9715, 0.237, -0.002073, 0.9715, 0.237, -0.000916, 0.9715, 0.237, -0.000916, 0.9131, 0.4078, -0.0006864, 0.9131, 0.4078, -0.000684, 0.9131, 0.4078, -0.0001867, 0.9131, 0.4078, -0.0001867, 0.9131, 0.4078, -0.0002569, 0.9131, 0.4078, -0.0002569, 0.9131, 0.4078, -0.0007213, 0.9131, 0.4078, -0.0007193, 0.9131, 0.4078, -0.0007193, 0.9131, 0.4078, -0.0007213, 0.9131, 0.4078, -0.000684, 0.9131, 0.4078, -0.0006864, 0.9715, 0.237, -0.001079, 0.9715, 0.237, -0.001079, 0.9715, 0.237, -0.00216, 0.9715, 0.237, -0.002155, 0.9715, 0.237, -0.002155, 0.9715, 0.237, -0.00216, 0.9715, 0.237, -0.002073, 0.9715, 0.237, -0.002079, 0.9742, -0.2259, -0.00298, 0.9742, -0.2259, -0.00298, 0.9742, -0.2258, -0.005443, 0.9742, -0.2258, -0.005435, 0.9742, -0.2258, -0.005435, 0.9742, -0.2258, -0.005443, 0.9742, -0.2258, -0.005248, 0.9742, -0.2258, -0.005257, 0.9303, -0.3669, -0.003466, 0.9303, -0.3669, -0.003466, 0.9302, -0.3669, -0.006266, 0.9302, -0.3669, -0.006258, 0.9302, -0.3669, -0.006258, 0.9302, -0.3669, -0.006266, 0.9302, -0.3669, -0.006045, 0.9302, -0.3669, -0.006053, 0.8155, -0.5787, -0.004091, 0.8155, -0.5787, -0.004091, 0.8155, -0.5787, -0.007307, 0.8155, -0.5787, -0.007302, 0.8155, -0.5787, -0.007302, 0.8155, -0.5787, -0.007307, 0.8155, -0.5787, -0.007057, 0.8155, -0.5787, -0.007063, -0.9051, -0.4251, 0.0001073, -0.9051, -0.4251, 0.0001073, -0.9051, -0.4251, 0.0005345, -0.9051, -0.4251, 0.0005365, -0.9051, -0.4251, 0.0005365, -0.9051, -0.4251, 0.0005345, -0.9051, -0.4251, 0.0005667, -0.9051, -0.4251, 0.000565, -0.9715, -0.237, 0.0009151, -0.9715, -0.237, 0.0009151, -0.9715, -0.237, 0.002073, -0.9715, -0.237, 0.002078, -0.9715, -0.237, 0.002078, -0.9715, -0.237, 0.002073, -0.9715, -0.237, 0.00216, -0.9715, -0.237, 0.002155, -0.9742, 0.2259, 0.002608, -0.9742, 0.2259, 0.002608, -0.9742, 0.2258, 0.005248, -0.9742, 0.2258, 0.005257, -0.9742, 0.2258, 0.005257, -0.9742, 0.2258, 0.005248, -0.9742, 0.2258, 0.005442, -0.9742, 0.2258, 0.005434, -0.9212, 0.3891, 0.003106, -0.9212, 0.3891, 0.003106, -0.9212, 0.3891, 0.006163, -0.9212, 0.3891, 0.006172, -0.9212, 0.3891, 0.006172, -0.9212, 0.3891, 0.006163, -0.9212, 0.3891, 0.006386, -0.9212, 0.3891, 0.006379, -0.783, 0.6221, 0.003702, -0.783, 0.6221, 0.003702, -0.783, 0.622, 0.007234, -0.783, 0.622, 0.00724, -0.783, 0.622, 0.00724, -0.783, 0.622, 0.007234, -0.783, 0.622, 0.007487, -0.783, 0.622, 0.007482, -0.7734, -0.6339, -0.0008934, -0.7734, -0.6339, -0.0008934, -0.7735, -0.6339, -0.001392, -0.7735, -0.6339, -0.001394, -0.7735, -0.6339, -0.001394, -0.7735, -0.6339, -0.001392, -0.7735, -0.6339, -0.00143, -0.7735, -0.6339, -0.001428, 0.8239, 0.5668, 0.0005827, 0.8239, 0.5668, 0.0005827, 0.8239, 0.5668, 0.000755, 0.8239, 0.5668, 0.0007542, 0.8239, 0.5668, 0.0007542, 0.8239, 0.5668, 0.000755, 0.8239, 0.5668, 0.0007407, 0.8239, 0.5668, 0.0007416, -0.6482, -0.7615, -0.001752, -0.6482, -0.7615, -0.001752, -0.6482, -0.7615, -0.002821, -0.6482, -0.7615, -0.002825, -0.6482, -0.7615, -0.002825, -0.6482, -0.7615, -0.002821, -0.6482, -0.7615, -0.002744, -0.6482, -0.7615, -0.002738, -0.6389, 0.7693, 0.004497, -0.6389, 0.7692, 0.007955, -0.6389, 0.7692, 0.007957, -0.6389, 0.7693, 0.004497, -0.6389, 0.7692, 0.007955, -0.6389, 0.7692, 0.007695, -0.6389, 0.7692, 0.007693, -0.6389, 0.7692, 0.007957, -0.9333, 0.359, 0.009005, -0.9333, 0.359, 0.009005, -0.9333, 0.359, 0.009005, -0.9333, 0.359, 0.009005, -1.0, -0.005789, 0.005724, -1.0, -0.005789, 0.005724, -1.0, -0.005789, 0.005724, -1.0, -0.005789, 0.005724, -0.9297, -0.3682, 0.001679, -0.9297, -0.3682, 0.001679, -0.9297, -0.3682, 0.001679, -0.9297, -0.3682, 0.001679, 0.005778, -0.01004, 0.9999, 0.005778, -0.01004, 0.9999, 0.005778, -0.01004, 0.9999, 0.005778, -0.01004, 0.9999, -0.005775, 0.01004, -0.9999, -0.005775, 0.01004, -0.9999, -0.005775, 0.01004, -0.9999, -0.005775, 0.01004, -0.9999, 0.001726, -0.002998, 1.0, 0.002109, -0.003664, 1.0, 0.001726, -0.002998, 1.0, 0.002109, -0.003664, 1.0, 0.001536, -0.002669, 1.0, 0.002238, -0.003889, 1.0, 0.001726, -0.002998, 1.0, 0.002109, -0.003664, 1.0, 0.001726, -0.002998, 1.0, 0.001536, -0.002669, 1.0, 0.002109, -0.003664, 1.0, 0.001726, -0.002998, 1.0, 0.002238, -0.003889, 1.0, 0.002109, -0.003664, 1.0, 0.002109, -0.003664, 1.0, 0.001726, -0.002998, 1.0])] * 3)])
arm_armature = bpy.data.armatures.new('Armature')  # bones are not reproduced

# ---- objects
ob_body = bpy.data.objects.new('Body', me_cube_002)
ob_a_pants = bpy.data.objects.new('A.Pants', me_cube_001)
ob_a_chest = bpy.data.objects.new('A.Chest', me_cube_003)
ob_a_helmet = bpy.data.objects.new('A.Helmet', me_cube_004)
ob_sword = bpy.data.objects.new('Sword', me_cube_005)
ob_shield = bpy.data.objects.new('Shield', me_plane)
ob_armature = bpy.data.objects.new('Armature', arm_armature)
ob_bow = bpy.data.objects.new('Bow', me_cube)

# ---- transforms, parenting, visibility, modifiers, constraints
ob_body.parent = ob_armature
ob_body.matrix_parent_inverse = Matrix(((3.95, 0.0, -2.842e-14, 3.127e-07), (0.0, 3.95, 7.451e-09, -0.1107), (0.0, 0.0, 3.95, -4.948), (0.0, 0.0, 0.0, 1.0)))
ob_body.location = (0.0002444, 0.007807, 1.313)
ob_body.lock_rotations_4d = False
ob_body.empty_display_type = 'ARROWS'
ob_body.color = (247.0, 243.0, 222.0, 1.0)
ob_body.lineart.crease_threshold = 0.0
_vg = ob_body.vertex_groups.new(name='Hips')
for _i, _w in zip([28, 29, 31, 32, 33, 34, 35, 36, 37, 38, 40, 73, 80, 81, 96, 97, 120, 121, 122, 123, 124, 125, 128, 129, 131, 132, 133, 134, 135, 136, 137, 138, 139, 140, 141, 142, 143], [0.8368, 0.8786, 0.0, 0.8438, 0.8714, 0.01856, 0.0, 0.9055, 0.9415, 0.04164, 0.0, 0.0, 0.0, 0.0, 0.0, 0.0, 0.0, 0.0, 0.0, 0.0, 0.0, 0.0, 0.0, 0.05733, 0.0, 0.0, 0.0, 0.0, 0.042, 0.0, 0.0, 0.02029, 0.0, 0.09674, 0.08407, 0.0736, 0.06174]): _vg.add([_i], _w, 'REPLACE')
_vg = ob_body.vertex_groups.new(name='Spine')
for _i, _w in zip([30, 34, 35, 38, 128, 130, 131, 132, 133, 134, 135, 136, 137, 138, 139, 140, 141, 142, 143], [0.214, 0.2254, 0.01261, 0.5997, 0.1172, 0.1789, 0.00842, 0.08173, 0.01952, 0.1003, 0.02232, 0.117, 0.008934, 0.1929, 0.02756, 0.08952, 0.04507, 0.1133, 0.05578]): _vg.add([_i], _w, 'REPLACE')
_vg = ob_body.vertex_groups.new(name='Head')
for _i, _w in zip([16, 17, 18, 19, 20, 21, 22, 23, 24, 25, 26, 27, 28, 29, 30, 31, 32, 33, 34, 35, 36, 37, 38, 39, 40, 41, 42, 43, 44, 45, 46, 47, 48, 49, 50, 51, 68, 69, 70, 71, 72, 73, 74, 75, 76, 77, 78, 79, 80, 81, 82, 83, 84, 85, 86, 87, 88, 89, 90, 91, 92, 93, 94, 95, 96, 97, 98, 99, 100, 101, 102, 103, 104, 105, 106, 107, 108, 109, 110, 111, 128, 129, 130, 131, 132, 133, 134, 135, 136, 137, 138, 139, 140, 141, 142, 143], [0.9066, 0.9085, 0.9224, 0.9205, 0.9474, 0.9385, 0.9056, 0.9077, 0.9216, 0.9196, 0.9119, 0.9164, 0.405, 0.4266, 0.9066, 0.9085, 0.4047, 0.4263, 0.9056, 0.9077, 0.1583, 0.2083, 0.9119, 0.9164, 0.9224, 0.9205, 0.9877, 0.9874, 0.9474, 0.9385, 0.9216, 0.9196, 0.993, 0.9916, 0.9875, 0.9871, 0.9567, 0.9749, 0.9651, 0.9428, 0.9659, 0.9442, 0.9769, 0.9621, 0.9646, 0.9421, 0.9656, 0.9436, 0.9302, 0.9388, 0.9259, 0.9322, 0.9889, 0.9902, 0.9891, 0.9911, 0.9559, 0.9498, 0.9731, 0.9693, 0.947, 0.9518, 0.968, 0.9714, 0.9307, 0.939, 0.9265, 0.9325, 0.989, 0.9903, 0.9893, 0.9911, 0.9501, 0.9561, 0.9696, 0.9732, 0.9521, 0.9474, 0.9716, 0.9683, 0.405, 0.4266, 0.9066, 0.9085, 0.405, 0.4266, 0.9066, 0.9085, 0.4047, 0.4263, 0.9056, 0.9077, 0.4047, 0.4263, 0.9056, 0.9077]): _vg.add([_i], _w, 'REPLACE')
_vg = ob_body.vertex_groups.new(name='Left Hand')
for _i, _w in zip([31, 52, 53, 54, 55, 56, 57, 58, 59, 112, 113, 114, 115, 120, 121, 122, 123, 128, 129, 131, 132, 133, 134, 135], [0.01232, 1.0, 1.0, 1.0, 1.0, 1.0, 1.0, 1.0, 1.0, 1.0, 1.0, 1.0, 1.0, 1.0, 0.9982, 0.9968, 1.0, 0.0, 0.001467, 0.02032, 0.0, 0.0, 0.0, 0.0]): _vg.add([_i], _w, 'REPLACE')
_vg = ob_body.vertex_groups.new(name='Right Hand')
for _i, _w in zip([60, 61, 62, 63, 64, 65, 66, 67, 116, 117, 118, 119, 124, 125, 126, 127, 140], [0.9827, 0.9591, 0.9935, 1.0, 0.9175, 1.0, 0.9849, 0.9619, 0.9402, 1.0, 0.955, 1.0, 0.9096, 1.0, 1.0, 1.0, 0.02431]): _vg.add([_i], _w, 'REPLACE')
_vg = ob_body.vertex_groups.new(name='Left Foot')
_vg.add([0, 1, 2, 3, 4, 5, 6, 7, 144, 145, 146, 147, 152, 153, 154, 155, 160, 161, 162, 163], 1.0, 'REPLACE')
_vg = ob_body.vertex_groups.new(name='Right Foot')
for _i, _w in zip([8, 9, 10, 11, 12, 13, 14, 15, 148, 149, 150, 151, 156, 157, 158, 159, 164, 165, 166, 167], [1.0, 1.0, 1.0, 1.0, 1.0, 1.0, 1.0, 1.0, 1.0, 1.0, 1.0, 1.0, 1.0, 1.0, 1.0, 1.0, 1.0, 1.0, 1.0, 1.0]): _vg.add([_i], _w, 'REPLACE')
_vg = ob_body.vertex_groups.new(name='Left Hand.02')
_vg = ob_body.vertex_groups.new(name='Right Hand 02')
for _i, _w in zip([61, 62, 63, 64, 65, 67, 116, 117, 118, 119, 124, 125, 126, 127, 136, 140], [0.0, 0.0, 0.0, 0.0, 0.0, 0.0, 0.0, 0.0, 0.0, 0.0, 0.0, 0.0, 0.0, 0.0, 0.0, 0.0]): _vg.add([_i], _w, 'REPLACE')
_vg = ob_body.vertex_groups.new(name='Sword')
for _i, _w in zip([22, 31, 34, 39, 136, 138, 140, 142], [0.0, 0.0, 0.0, 0.0, 0.0, 0.0, 0.0, 0.0]): _vg.add([_i], _w, 'REPLACE')
_vg = ob_body.vertex_groups.new(name='Chest')
for _i, _w in zip([28, 29, 30, 31, 32, 33, 34, 35, 36, 37, 38, 39, 40, 120, 121, 125, 128, 129, 130, 131, 132, 133, 134, 135, 136, 137, 138, 139, 140, 141, 142, 143, 161, 166], [0.0, 0.06284, 0.6924, 0.9114, 0.0, 0.0, 0.7161, 0.9424, 0.0008675, 0.05379, 0.3342, 0.9448, 0.0, 0.0, 0.0, 0.0, 0.6164, 0.7462, 0.731, 0.8876, 0.0, 0.0, 0.0, 0.0, 0.6666, 0.7393, 0.7467, 0.936, 0.0, 0.0, 0.0, 0.0, 0.0, 0.0]): _vg.add([_i], _w, 'REPLACE')
_vg = ob_body.vertex_groups.new(name='Neck')
for _i, _w in zip([30, 31, 35, 40, 41, 42, 43, 44, 45, 46, 47, 49, 50, 51, 53, 55, 59, 68, 69, 70, 71, 72, 73, 74, 75, 76, 77, 78, 79, 80, 81, 82, 83, 84, 85, 86, 87, 88, 89, 90, 91, 92, 93, 94, 95, 96, 97, 98, 99, 100, 101, 102, 104, 105, 106, 107, 108, 109, 110, 111, 112, 113, 114, 120, 121, 122, 123, 124, 125, 126, 127, 128, 129, 130, 131, 132, 133, 134, 135, 136, 137, 139, 140, 141, 142, 143], [0.05041, 0.004948, 0.01541, 0.4271, 0.4307, 0.02418, 0.0251, 0.4852, 0.4892, 0.424, 0.3929, 0.0002372, 0.02575, 0.0265, 0.0, 0.0, 0.0, 0.1574, 0.05583, 0.07169, 0.1739, 0.07176, 0.1735, 0.05679, 0.1579, 0.07258, 0.1742, 0.07275, 0.1741, 0.4466, 0.4727, 0.4495, 0.4763, 0.01257, 0.00301, 0.01173, 0.0005435, 0.1619, 0.1696, 0.05997, 0.06683, 0.1696, 0.1616, 0.06637, 0.05918, 0.4497, 0.4748, 0.4532, 0.4787, 0.01131, 0.002301, 0.01057, 0.1689, 0.1613, 0.06594, 0.05941, 0.1611, 0.169, 0.05865, 0.06554, 0.0, 0.0, 0.0, 0.0, 0.0, 0.0, 0.0, 0.0, 0.0, 0.0, 0.0, 0.0, 0.01005, 0.05119, 0.01149, 0.0, 0.0, 0.0, 0.0, 0.0, 0.0, 0.0177, 0.0, 0.0, 0.0, 0.0]): _vg.add([_i], _w, 'REPLACE')
_vg = ob_body.vertex_groups.new(name='Head')
for _i, _w in zip([16, 17, 18, 19, 20, 21, 22, 23, 24, 25, 26, 27, 40, 41, 42, 43, 44, 45, 46, 47, 48, 49, 50, 51, 68, 69, 70, 71, 72, 73, 74, 75, 76, 77, 78, 79, 80, 81, 82, 83, 84, 85, 86, 87, 88, 89, 90, 91, 92, 93, 94, 95, 96, 97, 98, 99, 100, 101, 102, 103, 104, 105, 106, 107, 108, 109, 110, 111, 112], [1.0, 1.0, 1.0, 1.0, 1.0, 1.0, 1.0, 1.0, 1.0, 1.0, 1.0, 1.0, 0.5729, 0.5693, 0.9629, 0.9625, 0.5178, 0.5108, 0.576, 0.5735, 0.9773, 0.9749, 0.9621, 0.9617, 0.8426, 0.9442, 0.9283, 0.8261, 0.9282, 0.8265, 0.9432, 0.8421, 0.9274, 0.8258, 0.9272, 0.8259, 0.5534, 0.5273, 0.5505, 0.5237, 0.9687, 0.9735, 0.9691, 0.9747, 0.8381, 0.8304, 0.94, 0.9332, 0.8304, 0.8384, 0.9336, 0.9408, 0.5503, 0.5252, 0.5468, 0.5213, 0.9693, 0.9738, 0.9697, 0.9751, 0.8311, 0.8387, 0.9341, 0.9406, 0.8389, 0.831, 0.9413, 0.9345, 8.546e-05]): _vg.add([_i], _w, 'REPLACE')
_vg = ob_body.vertex_groups.new(name='Left_Shoulder')
for _i, _w in zip([17, 18, 30, 31, 35, 39, 40, 44, 72, 73, 97, 104, 105, 106, 124, 125, 128, 129, 130, 131, 132, 133, 134, 135, 136, 139, 140, 141, 142, 143], [0.0, 0.0, 0.0, 0.0, 0.0, 0.0, 0.03926, 0.0, 0.0, 0.0, 0.02572, 0.0, 0.0, 0.0, 0.0, 0.0, 0.0, 0.0, 0.0, 0.0, 1.0, 1.0, 1.0, 1.0, 0.0, 0.0, 0.0, 0.0, 0.0, 0.0]): _vg.add([_i], _w, 'REPLACE')
_vg = ob_body.vertex_groups.new(name='Right_Shoulder')
for _i, _w in zip([124, 125, 140, 141, 142, 143], [0.0, 0.0, 1.0, 1.0, 1.0, 1.0]): _vg.add([_i], _w, 'REPLACE')
_m = ob_body.modifiers.new('Armature', 'ARMATURE')
_m.object = ob_armature
ob_a_pants.parent = ob_armature
ob_a_pants.matrix_parent_inverse = Matrix(((3.95, 0.0, -2.842e-14, 3.127e-07), (0.0, 3.95, 7.451e-09, -0.1107), (0.0, 0.0, 3.95, -4.948), (0.0, 0.0, 0.0, 1.0)))
ob_a_pants.location = (-1.514e-08, 0.07333, 0.1369)
ob_a_pants.lock_rotations_4d = False
ob_a_pants.empty_display_type = 'ARROWS'
ob_a_pants.color = (247.0, 243.0, 222.0, 1.0)
ob_a_pants.lineart.crease_threshold = 0.0
_vg = ob_a_pants.vertex_groups.new(name='Hips')
_vg = ob_a_pants.vertex_groups.new(name='Spine')
_vg = ob_a_pants.vertex_groups.new(name='Head')
_vg = ob_a_pants.vertex_groups.new(name='Left Hand')
_vg = ob_a_pants.vertex_groups.new(name='Right Hand')
_vg = ob_a_pants.vertex_groups.new(name='Left Foot')
for _i, _w in zip([0, 1, 2, 3, 4, 5, 6, 7, 8, 9, 10, 11, 12, 13, 14, 15, 16, 17, 18, 19, 20, 21, 22, 23, 24, 25, 26, 27, 28, 29], [1.0, 1.0, 1.0, 1.0, 1.0, 1.0, 1.0, 1.0, 1.0, 1.0, 1.0, 1.0, 0.0, 0.0, 0.0, 0.0, 0.0, 0.0, 0.0, 0.0, 0.0, 0.0, 0.0, 0.0, 1.0, 1.0, 1.0, 1.0, 1.0, 1.0]): _vg.add([_i], _w, 'REPLACE')
_vg = ob_a_pants.vertex_groups.new(name='Right Foot')
_vg.add([12, 13, 14, 15, 16, 17, 18, 19, 20, 21, 22, 23], 1.0, 'REPLACE')
_m = ob_a_pants.modifiers.new('Armature', 'ARMATURE')
_m.object = ob_armature
ob_a_chest.parent = ob_armature
ob_a_chest.matrix_parent_inverse = Matrix(((3.95, 0.0, -2.842e-14, 3.127e-07), (0.0, 3.95, 7.451e-09, -0.1107), (0.0, 0.0, 3.95, -4.948), (0.0, 0.0, 0.0, 1.0)))
ob_a_chest.location = (-9.602e-05, -0.1301, 1.151)
ob_a_chest.rotation_euler = (-1.571, -0.00559, -0.007005)
ob_a_chest.lock_rotations_4d = False
ob_a_chest.empty_display_type = 'ARROWS'
ob_a_chest.color = (247.0, 243.0, 222.0, 1.0)
ob_a_chest.lineart.crease_threshold = 0.0
_vg = ob_a_chest.vertex_groups.new(name='Hips')
for _i, _w in zip([0, 1, 2, 3, 4, 5, 6, 7, 8, 9, 10, 11, 12, 13, 14, 15, 16, 17, 18, 19, 20, 21, 22, 23, 24, 25, 26, 27, 28, 29], [0.4602, 0.1667, 0.4604, 0.1668, 0.7753, 0.1013, 0.1013, 0.7753, 0.1668, 0.4604, 0.6178, 0.1341, 0.6178, 0.1341, 0.1667, 0.6177, 0.4602, 0.134, 0.6177, 0.134, 0.1667, 0.4604, 0.1668, 0.7753, 0.1013, 0.134, 0.4602, 0.6177, 0.1341, 0.6178]): _vg.add([_i], _w, 'REPLACE')
_vg = ob_a_chest.vertex_groups.new(name='Spine')
for _i, _w in zip([0, 1, 2, 3, 4, 5, 6, 7, 8, 9, 10, 11, 12, 13, 14, 15, 16, 17, 18, 19, 20, 21, 22, 23, 24, 25, 26, 27, 28, 29], [0.1348, 0.4067, 0.1349, 0.4068, 0.06646, 0.6904, 0.6904, 0.06646, 0.4068, 0.1349, 0.1007, 0.5486, 0.1007, 0.5486, 0.4067, 0.1006, 0.1348, 0.5485, 0.1006, 0.5485, 0.4067, 0.1349, 0.4068, 0.06646, 0.6904, 0.5485, 0.1348, 0.1006, 0.5486, 0.1007]): _vg.add([_i], _w, 'REPLACE')
_vg = ob_a_chest.vertex_groups.new(name='Head')
for _i, _w in zip([0, 1, 2, 3, 4, 5, 6, 7, 8, 9, 10, 11, 12, 13, 14, 15, 16, 17, 18, 19, 20, 21, 22, 23, 24, 25, 26, 27, 28, 29], [0.405, 0.4266, 0.4047, 0.4263, 0.1583, 0.2083, 0.2083, 0.1583, 0.4263, 0.4047, 0.2815, 0.3173, 0.2815, 0.3173, 0.4266, 0.2816, 0.405, 0.3174, 0.2816, 0.3174, 0.4266, 0.4047, 0.4263, 0.1583, 0.2083, 0.3174, 0.405, 0.2816, 0.3173, 0.2815]): _vg.add([_i], _w, 'REPLACE')
_vg = ob_a_chest.vertex_groups.new(name='Left Hand')
_vg = ob_a_chest.vertex_groups.new(name='Right Hand')
_vg = ob_a_chest.vertex_groups.new(name='Left Foot')
_vg = ob_a_chest.vertex_groups.new(name='Right Foot')
_m = ob_a_chest.modifiers.new('Armature', 'ARMATURE')
_m.object = ob_armature
ob_a_helmet.parent = ob_armature
ob_a_helmet.matrix_parent_inverse = Matrix(((3.95, 0.0, -2.842e-14, 3.127e-07), (0.0, 3.95, 7.451e-09, -0.1107), (0.0, 0.0, 3.95, -4.948), (0.0, 0.0, 0.0, 1.0)))
ob_a_helmet.location = (0.004905, 0.06267, 1.928)
ob_a_helmet.rotation_euler = (-1.6, 3.142, 5.686e-09)
ob_a_helmet.lock_rotations_4d = False
ob_a_helmet.empty_display_type = 'ARROWS'
ob_a_helmet.color = (247.0, 243.0, 222.0, 1.0)
ob_a_helmet.lineart.crease_threshold = 0.0
_vg = ob_a_helmet.vertex_groups.new(name='Hips')
_vg = ob_a_helmet.vertex_groups.new(name='Spine')
_vg = ob_a_helmet.vertex_groups.new(name='Head')
for _i, _w in zip([0, 1, 2, 3, 4, 5, 6, 7, 8, 9, 10, 11, 12, 13, 14, 15, 16, 17, 18, 21, 22, 23, 24, 25, 26, 27, 28, 29, 30, 31, 32, 33, 34, 35, 36, 37, 38, 39, 40, 41, 42, 43, 44, 45], [1.0, 1.0, 1.0, 1.0, 1.0, 0.9288, 1.0, 1.0, 0.9184, 1.0, 1.0, 1.0, 1.0, 1.0, 1.0, 1.0, 0.9534, 0.7794, 1.0, 1.0, 1.0, 1.0, 1.0, 0.9184, 1.0, 1.0, 1.0, 0.7794, 1.0, 1.0, 1.0, 0.7794, 1.0, 1.0, 1.0, 1.0, 1.0, 1.0, 1.0, 1.0, 1.0, 1.0, 1.0, 1.0]): _vg.add([_i], _w, 'REPLACE')
_vg = ob_a_helmet.vertex_groups.new(name='Left Hand')
_vg = ob_a_helmet.vertex_groups.new(name='Right Hand')
_vg = ob_a_helmet.vertex_groups.new(name='Left Foot')
_vg = ob_a_helmet.vertex_groups.new(name='Right Foot')
_m = ob_a_helmet.modifiers.new('Armature', 'ARMATURE')
_m.object = ob_armature
ob_sword.parent = ob_armature
ob_sword.matrix_parent_inverse = Matrix(((-2.557, -0.9876, -2.845, 0.565), (0.1481, -3.769, 1.175, -2.98), (-3.007, 0.6542, 2.476, -4.949), (0.0, 0.0, 0.0, 1.0)))
ob_sword.location = (-0.7227, -1.768, 1.314)
ob_sword.rotation_euler = (1.305, 1.267, 4.431)
ob_sword.lock_rotations_4d = False
ob_sword.empty_display_type = 'ARROWS'
ob_sword.lineart.crease_threshold = 0.0
_vg = ob_sword.vertex_groups.new(name='Group')
ob_shield.parent = ob_armature
ob_shield.matrix_parent_inverse = Matrix(((-3.946, 0.1649, 0.08417, 3.526), (-0.1717, -3.931, -0.3469, -2.672), (0.06929, -0.3502, 3.934, -4.432), (0.0, 0.0, 0.0, 1.0)))
ob_shield.location = (0.8562, -0.6689, 1.098)
ob_shield.rotation_euler = (-1.571, -2.22e-16, 2.22e-16)
ob_shield.lineart.crease_threshold = 0.0
ob_armature.location = (-7.916e-08, 0.02803, 1.253)
ob_armature.scale = (0.2531, 0.2531, 0.2531)
ob_armature.show_in_front = True
ob_armature.lineart.crease_threshold = 0.0
ob_bow.parent = ob_armature
ob_bow.matrix_parent_inverse = Matrix(((-3.95, 0.0, 0.0, -3.277), (5.96e-08, -3.712, -1.351, 0.5095), (0.0, -1.351, 3.712, -3.647), (0.0, 0.0, 0.0, 1.0)))
ob_bow.location = (-0.8281, -0.3897, 0.9317)
ob_bow.rotation_euler = (-1.571, -0.3548, 1.571)
ob_bow.color = (0.8, 0.8, 0.8, 1.0)
ob_bow.lineart.crease_threshold = 0.0

# ---- collection membership
col_collection_1.objects.link(ob_body)
col_collection_6.objects.link(ob_a_pants)
col_collection_7.objects.link(ob_a_chest)
col_collection_8.objects.link(ob_a_helmet)
col_collection_9.objects.link(ob_sword)
col_collection_10.objects.link(ob_shield)
col_collection_11.objects.link(ob_armature)
col_collection_12.objects.link(ob_bow)

# ---- scene / render settings (as saved in the file)
scene.frame_start = 0; scene.frame_end = 19; scene.frame_set(18)
scene.render.engine = 'BLENDER_EEVEE_NEXT'
scene.render.resolution_percentage = 50
scene.render.dither_intensity = 0.0
scene.cycles.use_denoising = False
scene.cycles.samples = 128
scene.cycles.sampling_pattern = 'TABULATED_SOBOL'
scene.cycles.use_adaptive_sampling = False
scene.cycles.use_light_tree = False
scene.cycles.blur_glossy = 0.0
scene.cycles.sample_clamp_indirect = 0.0
scene.view_settings.view_transform = 'Standard'
bpy.context.view_layer.update()

# ---- added for rendering (the .blend has no active camera and no usable light): camera, sun
cam_auto = bpy.data.cameras.new('AutoCamera')
cam_auto.lens = 50.0
cam_auto.sensor_width = 36.0
cam_auto.clip_end = 1000.0
ob_auto_camera = bpy.data.objects.new('AutoCamera', cam_auto)
scene.collection.objects.link(ob_auto_camera)
ob_auto_camera.location = (5.09665, -7.25494, 5.01878)
ob_auto_camera.rotation_euler = (1.09748, -7.21219e-08, 0.694738)
scene.camera = ob_auto_camera
light_auto_sun = bpy.data.lights.new('AutoSun', 'SUN')
light_auto_sun.energy = 3.0
light_auto_sun.angle = 0.0523599
ob_auto_sun = bpy.data.objects.new('AutoSun', light_auto_sun)
scene.collection.objects.link(ob_auto_sun)
ob_auto_sun.rotation_euler = (0.872665, 0.174533, 0.523599)
bpy.context.view_layer.update()
